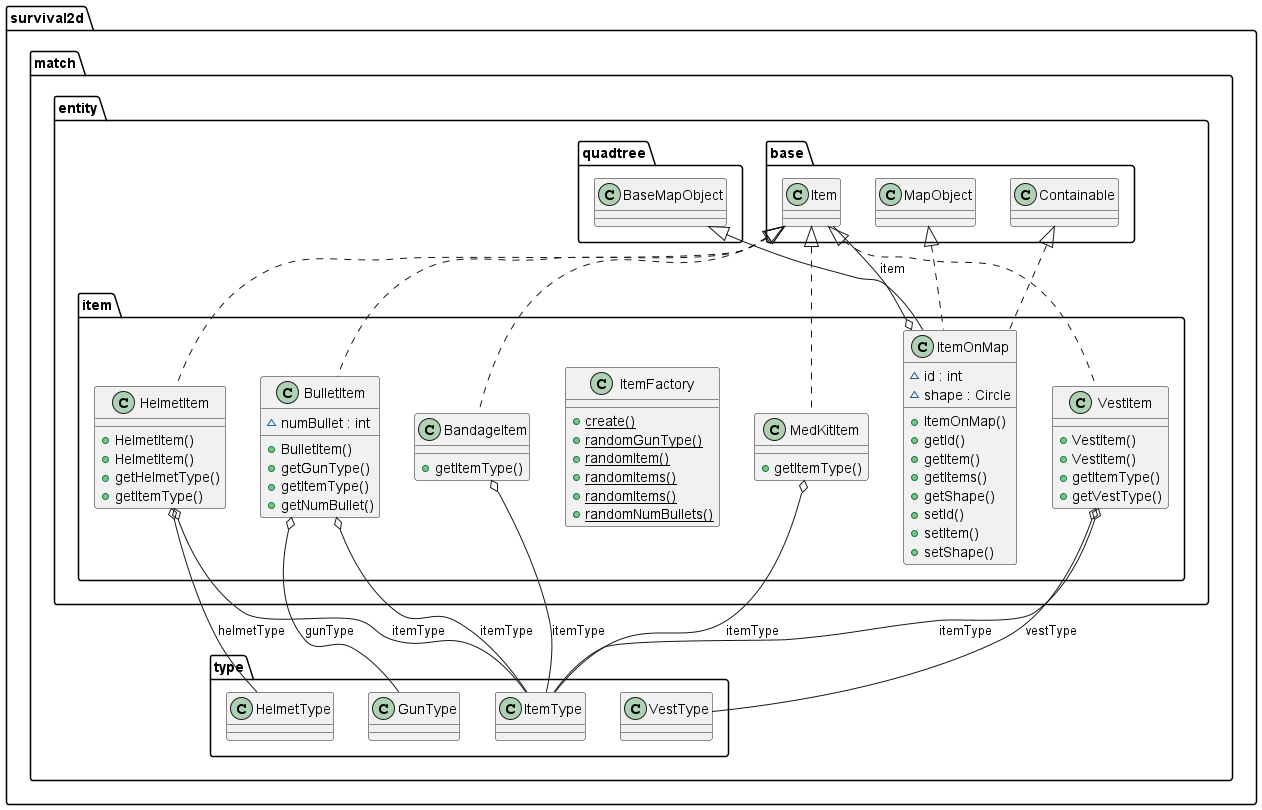

The diagram above was rendered by PlantUML. Its source (embedded in the PNG):
@startuml

  namespace survival2d {
    namespace match.entity.item {
      class survival2d.match.entity.item.BandageItem {
          + getItemType()
      }
    }
  }
  

  namespace survival2d {
    namespace match.entity.item {
      class survival2d.match.entity.item.BulletItem {
          ~ numBullet : int
          + BulletItem()
          + getGunType()
          + getItemType()
          + getNumBullet()
      }
    }
  }
  

  namespace survival2d {
    namespace match.entity.item {
      class survival2d.match.entity.item.HelmetItem {
          + HelmetItem()
          + HelmetItem()
          + getHelmetType()
          + getItemType()
      }
    }
  }
  

  namespace survival2d {
    namespace match.entity.item {
      class survival2d.match.entity.item.ItemFactory {
          {static} + create()
          {static} + randomGunType()
          {static} + randomItem()
          {static} + randomItems()
          {static} + randomItems()
          {static} + randomNumBullets()
      }
    }
  }
  

  namespace survival2d {
    namespace match.entity.item {
      class survival2d.match.entity.item.ItemOnMap {
          ~ id : int
          ~ shape : Circle
          + ItemOnMap()
          + getId()
          + getItem()
          + getItems()
          + getShape()
          + setId()
          + setItem()
          + setShape()
      }
    }
  }
  

  namespace survival2d {
    namespace match.entity.item {
      class survival2d.match.entity.item.MedKitItem {
          + getItemType()
      }
    }
  }
  

  namespace survival2d {
    namespace match.entity.item {
      class survival2d.match.entity.item.VestItem {
          + VestItem()
          + VestItem()
          + getItemType()
          + getVestType()
      }
    }
  }
  

  survival2d.match.entity.item.BandageItem .up.|> survival2d.match.entity.base.Item
  survival2d.match.entity.item.BandageItem o-- survival2d.match.type.ItemType : itemType
  survival2d.match.entity.item.BulletItem .up.|> survival2d.match.entity.base.Item
  survival2d.match.entity.item.BulletItem o-- survival2d.match.type.GunType : gunType
  survival2d.match.entity.item.BulletItem o-- survival2d.match.type.ItemType : itemType
  survival2d.match.entity.item.HelmetItem .up.|> survival2d.match.entity.base.Item
  survival2d.match.entity.item.HelmetItem o-- survival2d.match.type.HelmetType : helmetType
  survival2d.match.entity.item.HelmetItem o-- survival2d.match.type.ItemType : itemType
  survival2d.match.entity.item.ItemOnMap .up.|> survival2d.match.entity.base.Containable
  survival2d.match.entity.item.ItemOnMap .up.|> survival2d.match.entity.base.MapObject
  survival2d.match.entity.item.ItemOnMap -up-|> survival2d.match.entity.quadtree.BaseMapObject
  survival2d.match.entity.item.ItemOnMap o-- survival2d.match.entity.base.Item : item
  survival2d.match.entity.item.MedKitItem .up.|> survival2d.match.entity.base.Item
  survival2d.match.entity.item.MedKitItem o-- survival2d.match.type.ItemType : itemType
  survival2d.match.entity.item.VestItem .up.|> survival2d.match.entity.base.Item
  survival2d.match.entity.item.VestItem o-- survival2d.match.type.ItemType : itemType
  survival2d.match.entity.item.VestItem o-- survival2d.match.type.VestType : vestType


@enduml